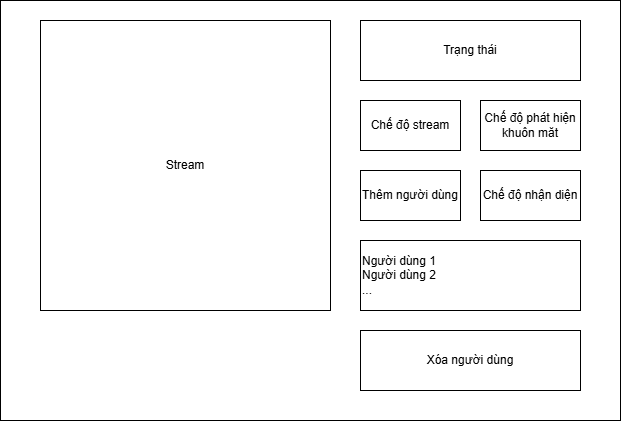

The diagram above was exported from draw.io. Its source (the exported page's mxGraphModel, read from the mxfile embedded in the PNG):
<mxGraphModel dx="1878" dy="860" grid="1" gridSize="10" guides="1" tooltips="1" connect="1" arrows="1" fold="1" page="1" pageScale="1" pageWidth="850" pageHeight="1100" math="0" shadow="0">
  <root>
    <mxCell id="0" />
    <mxCell id="1" parent="0" />
    <mxCell id="kauDA1KCL_-pcBVCAYr6-11" value="" style="rounded=0;whiteSpace=wrap;html=1;" vertex="1" parent="1">
      <mxGeometry x="130" y="100" width="620" height="420" as="geometry" />
    </mxCell>
    <mxCell id="kauDA1KCL_-pcBVCAYr6-2" value="Stream" style="whiteSpace=wrap;html=1;aspect=fixed;" vertex="1" parent="1">
      <mxGeometry x="170" y="120" width="290" height="290" as="geometry" />
    </mxCell>
    <mxCell id="kauDA1KCL_-pcBVCAYr6-3" value="Chế độ stream" style="rounded=0;whiteSpace=wrap;html=1;" vertex="1" parent="1">
      <mxGeometry x="490" y="200" width="100" height="50" as="geometry" />
    </mxCell>
    <mxCell id="kauDA1KCL_-pcBVCAYr6-4" value="Chế độ phát hiện khuôn măt" style="rounded=0;whiteSpace=wrap;html=1;" vertex="1" parent="1">
      <mxGeometry x="610" y="200" width="100" height="50" as="geometry" />
    </mxCell>
    <mxCell id="kauDA1KCL_-pcBVCAYr6-5" value="Thêm người dùng" style="rounded=0;whiteSpace=wrap;html=1;" vertex="1" parent="1">
      <mxGeometry x="490" y="270" width="100" height="50" as="geometry" />
    </mxCell>
    <mxCell id="kauDA1KCL_-pcBVCAYr6-6" value="Chế độ nhận diện" style="rounded=0;whiteSpace=wrap;html=1;" vertex="1" parent="1">
      <mxGeometry x="610" y="270" width="100" height="50" as="geometry" />
    </mxCell>
    <mxCell id="kauDA1KCL_-pcBVCAYr6-7" value="Xóa người dùng" style="rounded=0;whiteSpace=wrap;html=1;" vertex="1" parent="1">
      <mxGeometry x="490" y="430" width="220" height="60" as="geometry" />
    </mxCell>
    <mxCell id="kauDA1KCL_-pcBVCAYr6-8" value="Người dùng 1&lt;div&gt;Người dùng 2&lt;/div&gt;&lt;div&gt;...&lt;/div&gt;" style="rounded=0;whiteSpace=wrap;html=1;align=left;" vertex="1" parent="1">
      <mxGeometry x="490" y="340" width="220" height="70" as="geometry" />
    </mxCell>
    <mxCell id="kauDA1KCL_-pcBVCAYr6-9" value="Trạng thái" style="rounded=0;whiteSpace=wrap;html=1;" vertex="1" parent="1">
      <mxGeometry x="490" y="120" width="220" height="60" as="geometry" />
    </mxCell>
  </root>
</mxGraphModel>